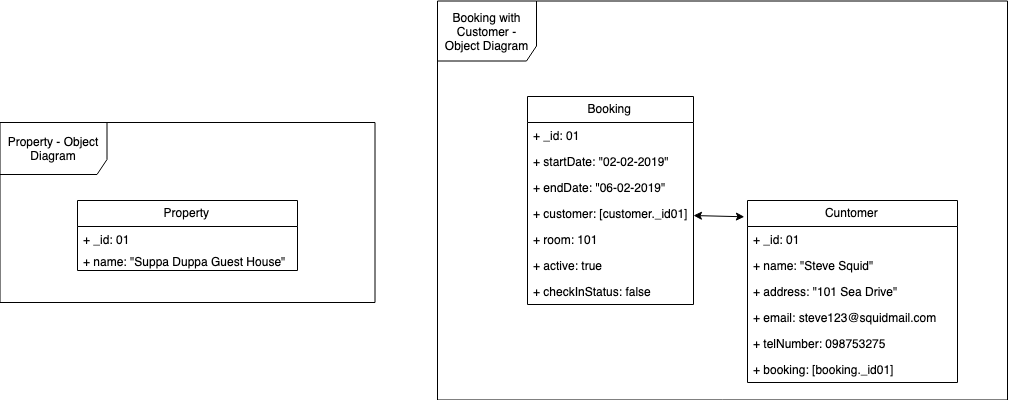

The diagram above was exported from draw.io. Its source (the exported page's mxGraphModel, read from the mxfile embedded in the PNG):
<mxGraphModel dx="1426" dy="666" grid="1" gridSize="10" guides="1" tooltips="1" connect="1" arrows="1" fold="1" page="1" pageScale="1" pageWidth="1169" pageHeight="827" math="0" shadow="0">
  <root>
    <mxCell id="0" />
    <mxCell id="1" parent="0" />
    <mxCell id="adm5jbPU_oSjvql6nPMH-1" value="Property" style="swimlane;fontStyle=0;childLayout=stackLayout;horizontal=1;startSize=26;fillColor=none;horizontalStack=0;resizeParent=1;resizeParentMax=0;resizeLast=0;collapsible=1;marginBottom=0;" vertex="1" parent="1">
      <mxGeometry x="150" y="222" width="220" height="70" as="geometry" />
    </mxCell>
    <mxCell id="adm5jbPU_oSjvql6nPMH-2" value="+ _id: 01" style="text;strokeColor=none;fillColor=none;align=left;verticalAlign=top;spacingLeft=4;spacingRight=4;overflow=hidden;rotatable=0;points=[[0,0.5],[1,0.5]];portConstraint=eastwest;" vertex="1" parent="adm5jbPU_oSjvql6nPMH-1">
      <mxGeometry y="26" width="220" height="22" as="geometry" />
    </mxCell>
    <mxCell id="adm5jbPU_oSjvql6nPMH-38" value="+ name: &quot;Suppa Duppa Guest House&quot;" style="text;strokeColor=none;fillColor=none;align=left;verticalAlign=top;spacingLeft=4;spacingRight=4;overflow=hidden;rotatable=0;points=[[0,0.5],[1,0.5]];portConstraint=eastwest;" vertex="1" parent="adm5jbPU_oSjvql6nPMH-1">
      <mxGeometry y="48" width="220" height="22" as="geometry" />
    </mxCell>
    <mxCell id="adm5jbPU_oSjvql6nPMH-14" value="Booking" style="swimlane;fontStyle=0;childLayout=stackLayout;horizontal=1;startSize=26;fillColor=none;horizontalStack=0;resizeParent=1;resizeParentMax=0;resizeLast=0;collapsible=1;marginBottom=0;" vertex="1" parent="1">
      <mxGeometry x="600" y="118" width="166" height="208" as="geometry" />
    </mxCell>
    <mxCell id="adm5jbPU_oSjvql6nPMH-15" value="+ _id: 01" style="text;strokeColor=none;fillColor=none;align=left;verticalAlign=top;spacingLeft=4;spacingRight=4;overflow=hidden;rotatable=0;points=[[0,0.5],[1,0.5]];portConstraint=eastwest;" vertex="1" parent="adm5jbPU_oSjvql6nPMH-14">
      <mxGeometry y="26" width="166" height="26" as="geometry" />
    </mxCell>
    <mxCell id="adm5jbPU_oSjvql6nPMH-16" value="+ startDate: &quot;02-02-2019&quot;" style="text;strokeColor=none;fillColor=none;align=left;verticalAlign=top;spacingLeft=4;spacingRight=4;overflow=hidden;rotatable=0;points=[[0,0.5],[1,0.5]];portConstraint=eastwest;" vertex="1" parent="adm5jbPU_oSjvql6nPMH-14">
      <mxGeometry y="52" width="166" height="26" as="geometry" />
    </mxCell>
    <mxCell id="adm5jbPU_oSjvql6nPMH-17" value="+ endDate: &quot;06-02-2019&quot;" style="text;strokeColor=none;fillColor=none;align=left;verticalAlign=top;spacingLeft=4;spacingRight=4;overflow=hidden;rotatable=0;points=[[0,0.5],[1,0.5]];portConstraint=eastwest;" vertex="1" parent="adm5jbPU_oSjvql6nPMH-14">
      <mxGeometry y="78" width="166" height="26" as="geometry" />
    </mxCell>
    <mxCell id="adm5jbPU_oSjvql6nPMH-18" value="+ customer: [customer._id01]" style="text;strokeColor=none;fillColor=none;align=left;verticalAlign=top;spacingLeft=4;spacingRight=4;overflow=hidden;rotatable=0;points=[[0,0.5],[1,0.5]];portConstraint=eastwest;" vertex="1" parent="adm5jbPU_oSjvql6nPMH-14">
      <mxGeometry y="104" width="166" height="26" as="geometry" />
    </mxCell>
    <mxCell id="adm5jbPU_oSjvql6nPMH-19" value="+ room: 101" style="text;strokeColor=none;fillColor=none;align=left;verticalAlign=top;spacingLeft=4;spacingRight=4;overflow=hidden;rotatable=0;points=[[0,0.5],[1,0.5]];portConstraint=eastwest;" vertex="1" parent="adm5jbPU_oSjvql6nPMH-14">
      <mxGeometry y="130" width="166" height="26" as="geometry" />
    </mxCell>
    <mxCell id="adm5jbPU_oSjvql6nPMH-20" value="+ active: true" style="text;strokeColor=none;fillColor=none;align=left;verticalAlign=top;spacingLeft=4;spacingRight=4;overflow=hidden;rotatable=0;points=[[0,0.5],[1,0.5]];portConstraint=eastwest;" vertex="1" parent="adm5jbPU_oSjvql6nPMH-14">
      <mxGeometry y="156" width="166" height="26" as="geometry" />
    </mxCell>
    <mxCell id="adm5jbPU_oSjvql6nPMH-21" value="+ checkInStatus: false" style="text;strokeColor=none;fillColor=none;align=left;verticalAlign=top;spacingLeft=4;spacingRight=4;overflow=hidden;rotatable=0;points=[[0,0.5],[1,0.5]];portConstraint=eastwest;" vertex="1" parent="adm5jbPU_oSjvql6nPMH-14">
      <mxGeometry y="182" width="166" height="26" as="geometry" />
    </mxCell>
    <mxCell id="adm5jbPU_oSjvql6nPMH-26" value="Cuntomer" style="swimlane;fontStyle=0;childLayout=stackLayout;horizontal=1;startSize=26;fillColor=none;horizontalStack=0;resizeParent=1;resizeParentMax=0;resizeLast=0;collapsible=1;marginBottom=0;" vertex="1" parent="1">
      <mxGeometry x="820" y="222" width="210" height="182" as="geometry" />
    </mxCell>
    <mxCell id="adm5jbPU_oSjvql6nPMH-39" value="+ _id: 01" style="text;strokeColor=none;fillColor=none;align=left;verticalAlign=top;spacingLeft=4;spacingRight=4;overflow=hidden;rotatable=0;points=[[0,0.5],[1,0.5]];portConstraint=eastwest;" vertex="1" parent="adm5jbPU_oSjvql6nPMH-26">
      <mxGeometry y="26" width="210" height="26" as="geometry" />
    </mxCell>
    <mxCell id="adm5jbPU_oSjvql6nPMH-27" value="+ name: &quot;Steve Squid&quot;" style="text;strokeColor=none;fillColor=none;align=left;verticalAlign=top;spacingLeft=4;spacingRight=4;overflow=hidden;rotatable=0;points=[[0,0.5],[1,0.5]];portConstraint=eastwest;" vertex="1" parent="adm5jbPU_oSjvql6nPMH-26">
      <mxGeometry y="52" width="210" height="26" as="geometry" />
    </mxCell>
    <mxCell id="adm5jbPU_oSjvql6nPMH-28" value="+ address: &quot;101 Sea Drive&quot;" style="text;strokeColor=none;fillColor=none;align=left;verticalAlign=top;spacingLeft=4;spacingRight=4;overflow=hidden;rotatable=0;points=[[0,0.5],[1,0.5]];portConstraint=eastwest;" vertex="1" parent="adm5jbPU_oSjvql6nPMH-26">
      <mxGeometry y="78" width="210" height="26" as="geometry" />
    </mxCell>
    <mxCell id="adm5jbPU_oSjvql6nPMH-29" value="+ email: steve123@squidmail.com" style="text;strokeColor=none;fillColor=none;align=left;verticalAlign=top;spacingLeft=4;spacingRight=4;overflow=hidden;rotatable=0;points=[[0,0.5],[1,0.5]];portConstraint=eastwest;" vertex="1" parent="adm5jbPU_oSjvql6nPMH-26">
      <mxGeometry y="104" width="210" height="26" as="geometry" />
    </mxCell>
    <mxCell id="adm5jbPU_oSjvql6nPMH-30" value="+ telNumber: 098753275" style="text;strokeColor=none;fillColor=none;align=left;verticalAlign=top;spacingLeft=4;spacingRight=4;overflow=hidden;rotatable=0;points=[[0,0.5],[1,0.5]];portConstraint=eastwest;" vertex="1" parent="adm5jbPU_oSjvql6nPMH-26">
      <mxGeometry y="130" width="210" height="26" as="geometry" />
    </mxCell>
    <mxCell id="adm5jbPU_oSjvql6nPMH-31" value="+ booking: [booking._id01]" style="text;strokeColor=none;fillColor=none;align=left;verticalAlign=top;spacingLeft=4;spacingRight=4;overflow=hidden;rotatable=0;points=[[0,0.5],[1,0.5]];portConstraint=eastwest;" vertex="1" parent="adm5jbPU_oSjvql6nPMH-26">
      <mxGeometry y="156" width="210" height="26" as="geometry" />
    </mxCell>
    <mxCell id="adm5jbPU_oSjvql6nPMH-41" value="" style="endArrow=classic;startArrow=classic;html=1;entryX=-0.015;entryY=0.089;entryDx=0;entryDy=0;entryPerimeter=0;" edge="1" parent="1" source="adm5jbPU_oSjvql6nPMH-18" target="adm5jbPU_oSjvql6nPMH-26">
      <mxGeometry width="50" height="50" relative="1" as="geometry">
        <mxPoint x="120" y="500" as="sourcePoint" />
        <mxPoint x="160" y="410" as="targetPoint" />
      </mxGeometry>
    </mxCell>
    <mxCell id="adm5jbPU_oSjvql6nPMH-42" value="Property - Object Diagram" style="shape=umlFrame;whiteSpace=wrap;html=1;width=107;height=52;" vertex="1" parent="1">
      <mxGeometry x="72.5" y="144" width="375" height="180" as="geometry" />
    </mxCell>
    <mxCell id="adm5jbPU_oSjvql6nPMH-43" value="Booking with Customer - Object Diagram" style="shape=umlFrame;whiteSpace=wrap;html=1;width=99;height=60;" vertex="1" parent="1">
      <mxGeometry x="510" y="22.5" width="570" height="399" as="geometry" />
    </mxCell>
  </root>
</mxGraphModel>